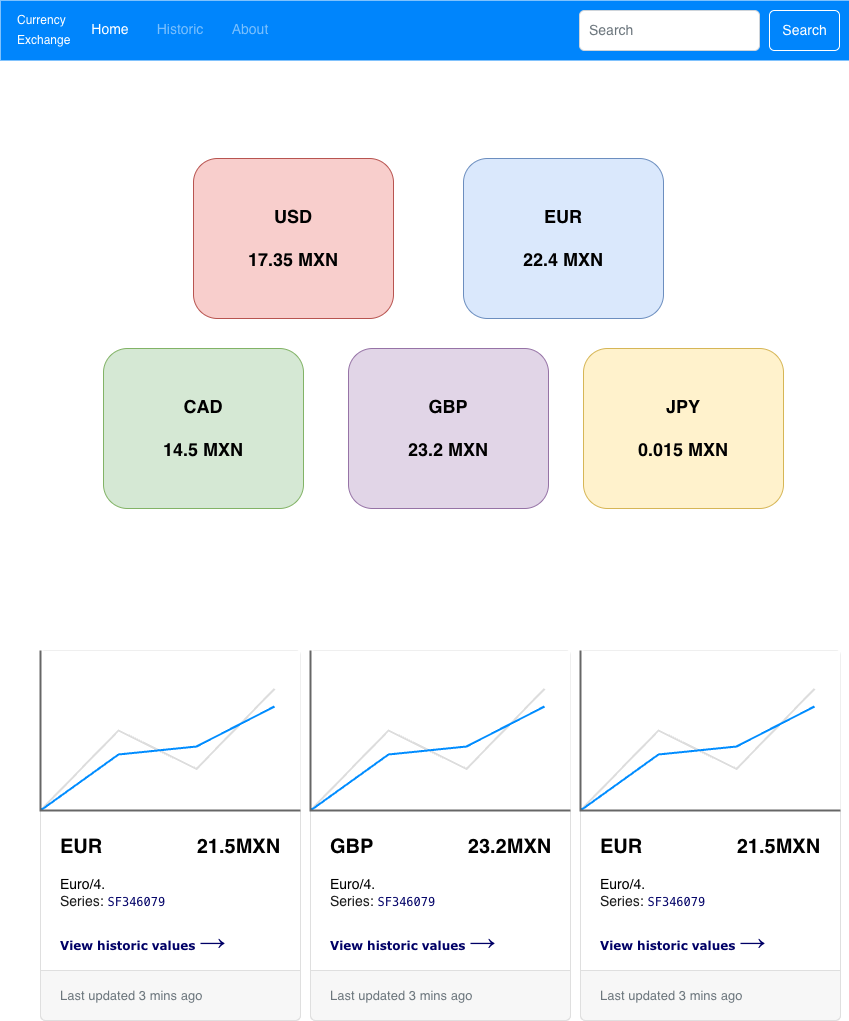

The diagram above was exported from draw.io. Its source (the exported page's mxGraphModel, read from the mxfile embedded in the PNG):
<mxGraphModel dx="1362" dy="948" grid="0" gridSize="10" guides="1" tooltips="1" connect="1" arrows="1" fold="1" page="1" pageScale="1" pageWidth="850" pageHeight="1100" background="#ffffff" math="0" shadow="0">
  <root>
    <mxCell id="0" />
    <mxCell id="1" parent="0" />
    <mxCell id="OQt5iLP4DaJC_Y9jSDhT-1" parent="1" style="rounded=1;whiteSpace=wrap;html=1;fillColor=#f8cecc;strokeColor=#b85450;" value="&lt;b&gt;&lt;font style=&quot;font-size: 18px;&quot;&gt;USD&lt;/font&gt;&lt;/b&gt;&lt;div&gt;&lt;b&gt;&lt;font style=&quot;font-size: 18px;&quot;&gt;&lt;br&gt;&lt;/font&gt;&lt;/b&gt;&lt;/div&gt;&lt;div&gt;&lt;b&gt;&lt;font style=&quot;font-size: 18px;&quot;&gt;17.35 MXN&lt;/font&gt;&lt;/b&gt;&lt;/div&gt;" vertex="1">
      <mxGeometry height="160" width="200" x="193" y="158" as="geometry" />
    </mxCell>
    <mxCell id="OQt5iLP4DaJC_Y9jSDhT-2" parent="1" style="rounded=1;whiteSpace=wrap;html=1;fillColor=#d5e8d4;strokeColor=#82b366;" value="&lt;b&gt;&lt;font style=&quot;font-size: 18px;&quot;&gt;CAD&lt;/font&gt;&lt;/b&gt;&lt;div&gt;&lt;b&gt;&lt;font style=&quot;font-size: 18px;&quot;&gt;&lt;br&gt;&lt;/font&gt;&lt;/b&gt;&lt;/div&gt;&lt;div&gt;&lt;b&gt;&lt;font style=&quot;font-size: 18px;&quot;&gt;14.5 MXN&lt;/font&gt;&lt;/b&gt;&lt;/div&gt;" vertex="1">
      <mxGeometry height="160" width="200" x="103" y="348" as="geometry" />
    </mxCell>
    <mxCell id="OQt5iLP4DaJC_Y9jSDhT-3" parent="1" style="rounded=1;whiteSpace=wrap;html=1;fillColor=#e1d5e7;strokeColor=#9673a6;" value="&lt;div&gt;&lt;b&gt;&lt;font style=&quot;font-size: 18px;&quot;&gt;GBP&lt;/font&gt;&lt;/b&gt;&lt;/div&gt;&lt;div&gt;&lt;b&gt;&lt;font style=&quot;font-size: 18px;&quot;&gt;&lt;br&gt;&lt;/font&gt;&lt;/b&gt;&lt;/div&gt;&lt;div&gt;&lt;b&gt;&lt;font style=&quot;font-size: 18px;&quot;&gt;23.2 MXN&lt;/font&gt;&lt;/b&gt;&lt;/div&gt;" vertex="1">
      <mxGeometry height="160" width="200" x="348" y="348" as="geometry" />
    </mxCell>
    <mxCell id="OQt5iLP4DaJC_Y9jSDhT-4" parent="1" style="rounded=1;whiteSpace=wrap;html=1;fillColor=#fff2cc;strokeColor=#d6b656;" value="&lt;b&gt;&lt;font style=&quot;font-size: 18px;&quot;&gt;JPY&lt;/font&gt;&lt;/b&gt;&lt;div&gt;&lt;b&gt;&lt;font style=&quot;font-size: 18px;&quot;&gt;&lt;br&gt;&lt;/font&gt;&lt;/b&gt;&lt;/div&gt;&lt;div&gt;&lt;b&gt;&lt;font style=&quot;font-size: 18px;&quot;&gt;0.015 MXN&lt;/font&gt;&lt;/b&gt;&lt;/div&gt;" vertex="1">
      <mxGeometry height="160" width="200" x="583" y="348" as="geometry" />
    </mxCell>
    <mxCell id="OQt5iLP4DaJC_Y9jSDhT-5" parent="1" style="rounded=1;whiteSpace=wrap;html=1;fillColor=#dae8fc;strokeColor=#6c8ebf;" value="&lt;b&gt;&lt;font style=&quot;font-size: 18px;&quot;&gt;EUR&lt;/font&gt;&lt;/b&gt;&lt;div&gt;&lt;b&gt;&lt;font style=&quot;font-size: 18px;&quot;&gt;&lt;br&gt;&lt;/font&gt;&lt;/b&gt;&lt;/div&gt;&lt;div&gt;&lt;b&gt;&lt;font style=&quot;font-size: 18px;&quot;&gt;22.4 MXN&lt;/font&gt;&lt;/b&gt;&lt;/div&gt;" vertex="1">
      <mxGeometry height="160" width="200" x="463" y="158" as="geometry" />
    </mxCell>
    <mxCell id="OQt5iLP4DaJC_Y9jSDhT-6" parent="1" style="html=1;shadow=0;dashed=0;shape=mxgraph.bootstrap.rrect;rSize=5;strokeColor=#DFDFDF;html=1;whiteSpace=wrap;fillColor=#ffffff;fontColor=#000000;verticalAlign=top;align=left;spacing=20;spacingBottom=0;fontSize=14;spacingTop=160;" value="&lt;b&gt;&lt;font style=&quot;font-size: 20px&quot;&gt;EUR&amp;nbsp; &amp;nbsp; &amp;nbsp; &amp;nbsp; &amp;nbsp; &amp;nbsp; &amp;nbsp; &amp;nbsp; &amp;nbsp;&lt;/font&gt;&lt;/b&gt;&lt;b&gt;&lt;font style=&quot;font-size: 20px;&quot;&gt;21.5MXN&lt;/font&gt;&lt;/b&gt;&lt;br&gt;&lt;br&gt;Euro/4.&lt;div&gt;&lt;span&gt;&lt;font&gt;&lt;font color=&quot;#1a1a1a&quot;&gt;Series:&amp;nbsp;&lt;/font&gt;&lt;span style=&quot;font-family: Menlo, Monaco, &amp;quot;Courier New&amp;quot;, monospace; font-size: 12px; white-space: pre; color: rgb(209, 241, 169);&quot;&gt;&lt;font style=&quot;color: rgb(0, 0, 102);&quot;&gt;SF346079&lt;/font&gt;&lt;/span&gt;&lt;/font&gt;&lt;/span&gt;&lt;/div&gt;&lt;div&gt;&lt;span&gt;&lt;font&gt;&lt;span style=&quot;font-family: Menlo, Monaco, &amp;quot;Courier New&amp;quot;, monospace; font-size: 12px; white-space: pre; color: rgb(209, 241, 169);&quot;&gt;&lt;font style=&quot;color: rgb(0, 0, 102);&quot;&gt;&lt;br&gt;&lt;/font&gt;&lt;/span&gt;&lt;/font&gt;&lt;/span&gt;&lt;/div&gt;&lt;div&gt;&lt;span style=&quot;background-color: light-dark(#ffffff, var(--ge-dark-color, #121212));&quot;&gt;&lt;font style=&quot;color: rgb(0, 0, 102);&quot;&gt;&lt;b&gt;&lt;span&gt;&lt;font&gt;&lt;span style=&quot;font-size: 12px; white-space: pre; color: rgb(209, 241, 169);&quot;&gt;&lt;font style=&quot;color: rgb(0, 0, 102);&quot; face=&quot;Verdana&quot;&gt;View historic values &lt;/font&gt;&lt;/span&gt;&lt;/font&gt;&lt;/span&gt;&lt;span style=&quot;font-family: &amp;quot;Segoe UI&amp;quot;, -apple-system, Arial, Verdana, sans-serif; font-size: 26px;&quot;&gt;→&lt;/span&gt;&lt;/b&gt;&lt;/font&gt;&lt;/span&gt;&lt;/div&gt;" vertex="1">
      <mxGeometry height="370" relative="1" width="260" as="geometry">
        <mxPoint x="40" y="650" as="offset" />
      </mxGeometry>
    </mxCell>
    <mxCell id="OQt5iLP4DaJC_Y9jSDhT-7" parent="OQt5iLP4DaJC_Y9jSDhT-6" style="html=1;shadow=0;dashed=0;shape=mxgraph.bootstrap.topButton;rSize=5;perimeter=none;whiteSpace=wrap;fillColor=#868E96;strokeColor=#DFDFDF;fontColor=#DEE2E6;resizeWidth=1;fontSize=18;" value="Image cap" vertex="1">
      <mxGeometry height="160" relative="1" width="260" as="geometry" />
    </mxCell>
    <mxCell id="OQt5iLP4DaJC_Y9jSDhT-8" parent="OQt5iLP4DaJC_Y9jSDhT-6" style="html=1;shadow=0;dashed=0;shape=mxgraph.bootstrap.bottomButton;rSize=5;perimeter=none;whiteSpace=wrap;fillColor=#F7F7F7;strokeColor=#DFDFDF;fontColor=#6C767D;resizeWidth=1;fontSize=13;align=left;spacing=20;" value="Last updated 3 mins ago" vertex="1">
      <mxGeometry height="50" relative="1" width="260" y="1" as="geometry">
        <mxPoint y="-50" as="offset" />
      </mxGeometry>
    </mxCell>
    <mxCell id="OQt5iLP4DaJC_Y9jSDhT-16" parent="OQt5iLP4DaJC_Y9jSDhT-6" style="verticalLabelPosition=bottom;shadow=0;dashed=0;align=center;html=1;verticalAlign=top;strokeWidth=1;shape=mxgraph.mockup.graphics.lineChart;strokeColor=none;strokeColor2=#666666;strokeColor3=#008cff;strokeColor4=#dddddd;" value="" vertex="1">
      <mxGeometry height="160" width="260" as="geometry" />
    </mxCell>
    <mxCell id="OQt5iLP4DaJC_Y9jSDhT-17" parent="1" style="html=1;shadow=0;dashed=0;shape=mxgraph.bootstrap.rrect;rSize=5;strokeColor=#DFDFDF;html=1;whiteSpace=wrap;fillColor=#ffffff;fontColor=#000000;verticalAlign=top;align=left;spacing=20;spacingBottom=0;fontSize=14;spacingTop=160;" value="&lt;b&gt;&lt;font style=&quot;font-size: 20px&quot;&gt;GBP&amp;nbsp; &amp;nbsp; &amp;nbsp; &amp;nbsp; &amp;nbsp; &amp;nbsp; &amp;nbsp; &amp;nbsp; &amp;nbsp;&lt;/font&gt;&lt;/b&gt;&lt;b&gt;&lt;font style=&quot;font-size: 20px;&quot;&gt;23.2MXN&lt;/font&gt;&lt;/b&gt;&lt;br&gt;&lt;br&gt;Euro/4.&lt;div&gt;&lt;span&gt;&lt;font&gt;&lt;font color=&quot;#1a1a1a&quot;&gt;Series:&amp;nbsp;&lt;/font&gt;&lt;span style=&quot;font-family: Menlo, Monaco, &amp;quot;Courier New&amp;quot;, monospace; font-size: 12px; white-space: pre; color: rgb(209, 241, 169);&quot;&gt;&lt;font style=&quot;color: rgb(0, 0, 102);&quot;&gt;SF346079&lt;/font&gt;&lt;/span&gt;&lt;/font&gt;&lt;/span&gt;&lt;/div&gt;&lt;div&gt;&lt;span&gt;&lt;font&gt;&lt;span style=&quot;font-family: Menlo, Monaco, &amp;quot;Courier New&amp;quot;, monospace; font-size: 12px; white-space: pre; color: rgb(209, 241, 169);&quot;&gt;&lt;font style=&quot;color: rgb(0, 0, 102);&quot;&gt;&lt;br&gt;&lt;/font&gt;&lt;/span&gt;&lt;/font&gt;&lt;/span&gt;&lt;/div&gt;&lt;div&gt;&lt;b style=&quot;color: rgb(0, 0, 102); background-color: rgb(255, 255, 255);&quot;&gt;&lt;span style=&quot;font-size: 12px; white-space: pre; color: rgb(209, 241, 169);&quot;&gt;&lt;font face=&quot;Verdana&quot; style=&quot;color: rgb(0, 0, 102);&quot;&gt;View historic values &lt;/font&gt;&lt;/span&gt;&lt;span style=&quot;font-family: &amp;quot;Segoe UI&amp;quot;, -apple-system, Arial, Verdana, sans-serif; font-size: 26px;&quot;&gt;→&lt;/span&gt;&lt;/b&gt;&lt;span&gt;&lt;font&gt;&lt;span style=&quot;font-family: Menlo, Monaco, &amp;quot;Courier New&amp;quot;, monospace; font-size: 12px; white-space: pre; color: rgb(209, 241, 169);&quot;&gt;&lt;font style=&quot;color: rgb(0, 0, 102);&quot;&gt;&lt;/font&gt;&lt;/span&gt;&lt;/font&gt;&lt;/span&gt;&lt;/div&gt;" vertex="1">
      <mxGeometry height="370" width="260" x="310" y="650" as="geometry" />
    </mxCell>
    <mxCell id="OQt5iLP4DaJC_Y9jSDhT-18" parent="OQt5iLP4DaJC_Y9jSDhT-17" style="html=1;shadow=0;dashed=0;shape=mxgraph.bootstrap.topButton;rSize=5;perimeter=none;whiteSpace=wrap;fillColor=#868E96;strokeColor=#DFDFDF;fontColor=#DEE2E6;resizeWidth=1;fontSize=18;" value="Image cap" vertex="1">
      <mxGeometry height="160" relative="1" width="260" as="geometry" />
    </mxCell>
    <mxCell id="OQt5iLP4DaJC_Y9jSDhT-19" parent="OQt5iLP4DaJC_Y9jSDhT-17" style="html=1;shadow=0;dashed=0;shape=mxgraph.bootstrap.bottomButton;rSize=5;perimeter=none;whiteSpace=wrap;fillColor=#F7F7F7;strokeColor=#DFDFDF;fontColor=#6C767D;resizeWidth=1;fontSize=13;align=left;spacing=20;" value="Last updated 3 mins ago" vertex="1">
      <mxGeometry height="50" relative="1" width="260" y="1" as="geometry">
        <mxPoint y="-50" as="offset" />
      </mxGeometry>
    </mxCell>
    <mxCell id="OQt5iLP4DaJC_Y9jSDhT-20" parent="OQt5iLP4DaJC_Y9jSDhT-17" style="verticalLabelPosition=bottom;shadow=0;dashed=0;align=center;html=1;verticalAlign=top;strokeWidth=1;shape=mxgraph.mockup.graphics.lineChart;strokeColor=none;strokeColor2=#666666;strokeColor3=#008cff;strokeColor4=#dddddd;" value="" vertex="1">
      <mxGeometry height="160" width="260" as="geometry" />
    </mxCell>
    <mxCell id="OQt5iLP4DaJC_Y9jSDhT-21" parent="1" style="html=1;shadow=0;dashed=0;shape=mxgraph.bootstrap.rrect;rSize=5;strokeColor=#DFDFDF;html=1;whiteSpace=wrap;fillColor=#ffffff;fontColor=#000000;verticalAlign=top;align=left;spacing=20;spacingBottom=0;fontSize=14;spacingTop=160;" value="&lt;b&gt;&lt;font style=&quot;font-size: 20px&quot;&gt;EUR&amp;nbsp; &amp;nbsp; &amp;nbsp; &amp;nbsp; &amp;nbsp; &amp;nbsp; &amp;nbsp; &amp;nbsp; &amp;nbsp;&lt;/font&gt;&lt;/b&gt;&lt;b&gt;&lt;font style=&quot;font-size: 20px;&quot;&gt;21.5MXN&lt;/font&gt;&lt;/b&gt;&lt;br&gt;&lt;br&gt;Euro/4.&lt;div&gt;&lt;span&gt;&lt;font&gt;&lt;font color=&quot;#1a1a1a&quot;&gt;Series:&amp;nbsp;&lt;/font&gt;&lt;span style=&quot;font-family: Menlo, Monaco, &amp;quot;Courier New&amp;quot;, monospace; font-size: 12px; white-space: pre; color: rgb(209, 241, 169);&quot;&gt;&lt;font style=&quot;color: rgb(0, 0, 102);&quot;&gt;SF346079&lt;/font&gt;&lt;/span&gt;&lt;/font&gt;&lt;/span&gt;&lt;/div&gt;&lt;div&gt;&lt;span&gt;&lt;font&gt;&lt;span style=&quot;font-family: Menlo, Monaco, &amp;quot;Courier New&amp;quot;, monospace; font-size: 12px; white-space: pre; color: rgb(209, 241, 169);&quot;&gt;&lt;font style=&quot;color: rgb(0, 0, 102);&quot;&gt;&lt;br&gt;&lt;/font&gt;&lt;/span&gt;&lt;/font&gt;&lt;/span&gt;&lt;/div&gt;&lt;div&gt;&lt;b style=&quot;color: rgb(0, 0, 102); background-color: rgb(255, 255, 255);&quot;&gt;&lt;span style=&quot;font-size: 12px; white-space: pre; color: rgb(209, 241, 169);&quot;&gt;&lt;font face=&quot;Verdana&quot; style=&quot;color: rgb(0, 0, 102);&quot;&gt;View historic values &lt;/font&gt;&lt;/span&gt;&lt;span style=&quot;font-family: &amp;quot;Segoe UI&amp;quot;, -apple-system, Arial, Verdana, sans-serif; font-size: 26px;&quot;&gt;→&lt;/span&gt;&lt;/b&gt;&lt;span&gt;&lt;font&gt;&lt;span style=&quot;font-family: Menlo, Monaco, &amp;quot;Courier New&amp;quot;, monospace; font-size: 12px; white-space: pre; color: rgb(209, 241, 169);&quot;&gt;&lt;font style=&quot;color: rgb(0, 0, 102);&quot;&gt;&lt;/font&gt;&lt;/span&gt;&lt;/font&gt;&lt;/span&gt;&lt;/div&gt;" vertex="1">
      <mxGeometry height="370" width="260" x="580" y="650" as="geometry" />
    </mxCell>
    <mxCell id="OQt5iLP4DaJC_Y9jSDhT-22" parent="OQt5iLP4DaJC_Y9jSDhT-21" style="html=1;shadow=0;dashed=0;shape=mxgraph.bootstrap.topButton;rSize=5;perimeter=none;whiteSpace=wrap;fillColor=#868E96;strokeColor=#DFDFDF;fontColor=#DEE2E6;resizeWidth=1;fontSize=18;" value="Image cap" vertex="1">
      <mxGeometry height="160" relative="1" width="260" as="geometry" />
    </mxCell>
    <mxCell id="OQt5iLP4DaJC_Y9jSDhT-23" parent="OQt5iLP4DaJC_Y9jSDhT-21" style="html=1;shadow=0;dashed=0;shape=mxgraph.bootstrap.bottomButton;rSize=5;perimeter=none;whiteSpace=wrap;fillColor=#F7F7F7;strokeColor=#DFDFDF;fontColor=#6C767D;resizeWidth=1;fontSize=13;align=left;spacing=20;" value="Last updated 3 mins ago" vertex="1">
      <mxGeometry height="50" relative="1" width="260" y="1" as="geometry">
        <mxPoint y="-50" as="offset" />
      </mxGeometry>
    </mxCell>
    <mxCell id="OQt5iLP4DaJC_Y9jSDhT-24" parent="OQt5iLP4DaJC_Y9jSDhT-21" style="verticalLabelPosition=bottom;shadow=0;dashed=0;align=center;html=1;verticalAlign=top;strokeWidth=1;shape=mxgraph.mockup.graphics.lineChart;strokeColor=none;strokeColor2=#666666;strokeColor3=#008cff;strokeColor4=#dddddd;" value="" vertex="1">
      <mxGeometry height="160" width="260" as="geometry" />
    </mxCell>
    <mxCell id="OQt5iLP4DaJC_Y9jSDhT-25" parent="1" style="html=1;shadow=0;dashed=0;fillColor=#0085FC;strokeColor=none;fontSize=16;fontColor=#ffffff;align=left;spacing=15;" value="" vertex="1">
      <mxGeometry height="60" width="849" as="geometry" />
    </mxCell>
    <mxCell id="OQt5iLP4DaJC_Y9jSDhT-26" parent="OQt5iLP4DaJC_Y9jSDhT-25" style="swimlane;shape=mxgraph.bootstrap.anchor;strokeColor=none;fillColor=none;fontColor=#0085FC;fontStyle=0;childLayout=stackLayout;horizontal=0;startSize=0;horizontalStack=1;resizeParent=1;resizeParentMax=0;resizeLast=0;collapsible=0;marginBottom=0;whiteSpace=wrap;html=1;resizeWidth=0;" value="" vertex="1">
      <mxGeometry height="38" width="280" y="10" as="geometry" />
    </mxCell>
    <mxCell id="OQt5iLP4DaJC_Y9jSDhT-27" parent="OQt5iLP4DaJC_Y9jSDhT-26" style="text;strokeColor=none;align=left;verticalAlign=middle;spacingLeft=15;spacingRight=10;points=[[0,0.5],[1,0.5]];portConstraint=eastwest;rotatable=0;whiteSpace=wrap;html=1;fillColor=none;fontColor=#ffffff;fontSize=16;" value="&lt;font style=&quot;font-size: 12px;&quot;&gt;Currency&lt;/font&gt;&lt;div&gt;&lt;font style=&quot;font-size: 12px;&quot;&gt;Exchange&lt;/font&gt;&lt;/div&gt;" vertex="1">
      <mxGeometry height="38" width="80" as="geometry" />
    </mxCell>
    <mxCell id="OQt5iLP4DaJC_Y9jSDhT-28" parent="OQt5iLP4DaJC_Y9jSDhT-26" style="text;strokeColor=none;align=center;verticalAlign=middle;spacingLeft=10;spacingRight=10;points=[[0,0.5],[1,0.5]];portConstraint=eastwest;rotatable=0;whiteSpace=wrap;html=1;fillColor=none;fontColor=#ffffff;fontSize=14;" value="Home" vertex="1">
      <mxGeometry height="38" width="60" x="80" as="geometry" />
    </mxCell>
    <mxCell id="OQt5iLP4DaJC_Y9jSDhT-29" parent="OQt5iLP4DaJC_Y9jSDhT-26" style="text;strokeColor=none;align=center;verticalAlign=middle;spacingLeft=10;spacingRight=10;points=[[0,0.5],[1,0.5]];portConstraint=eastwest;rotatable=0;whiteSpace=wrap;html=1;fillColor=none;fontColor=#79BFFD;fontSize=14;" value="Historic" vertex="1">
      <mxGeometry height="38" width="80" x="140" as="geometry" />
    </mxCell>
    <mxCell id="OQt5iLP4DaJC_Y9jSDhT-31" parent="OQt5iLP4DaJC_Y9jSDhT-26" style="text;strokeColor=none;align=center;verticalAlign=middle;spacingLeft=10;spacingRight=10;points=[[0,0.5],[1,0.5]];portConstraint=eastwest;rotatable=0;whiteSpace=wrap;html=1;fillColor=none;fontColor=#79BFFD;fontSize=14;" value="About" vertex="1">
      <mxGeometry height="38" width="60" x="220" as="geometry" />
    </mxCell>
    <mxCell id="OQt5iLP4DaJC_Y9jSDhT-32" parent="OQt5iLP4DaJC_Y9jSDhT-25" style="html=1;shadow=0;dashed=0;shape=mxgraph.bootstrap.rrect;rSize=5;fontSize=14;fontColor=#ffffff;strokeColor=#ffffff;fillColor=none;" value="Search" vertex="1">
      <mxGeometry height="40" relative="1" width="70" x="1" as="geometry">
        <mxPoint x="-80" y="10" as="offset" />
      </mxGeometry>
    </mxCell>
    <mxCell id="OQt5iLP4DaJC_Y9jSDhT-33" parent="OQt5iLP4DaJC_Y9jSDhT-25" style="html=1;shadow=0;dashed=0;shape=mxgraph.bootstrap.rrect;rSize=5;fontSize=14;fontColor=#6C767D;strokeColor=#CED4DA;fillColor=#ffffff;align=left;spacing=10;" value="Search" vertex="1">
      <mxGeometry height="40" relative="1" width="180" x="1" as="geometry">
        <mxPoint x="-270" y="10" as="offset" />
      </mxGeometry>
    </mxCell>
  </root>
</mxGraphModel>